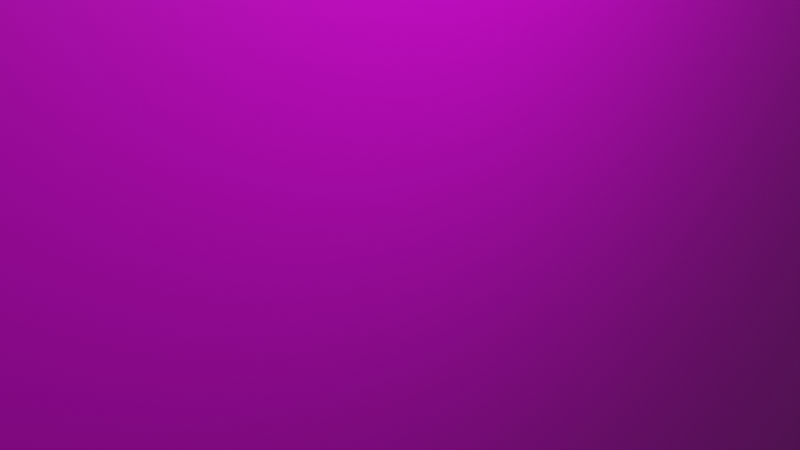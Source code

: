 # Source: tv02.blend  (saved by Blender 3.2.14; exported with 4.5.12 LTS)
import bpy
from mathutils import Matrix  # noqa: F401  (used for matrix-valued properties, if any)

bpy.ops.wm.read_factory_settings(use_empty=True)
scene = bpy.context.scene
scene.name = 'Scene'

# ---- collections
col_collection = bpy.data.collections.new('Collection'); scene.collection.children.link(col_collection)

# ---- images (referenced by path relative to the original .blend; pixels are not part of the script)
import os
ASSET_DIR = os.environ.get("B2B_ASSET_DIR", "")  # directory of the original .blend (textures are referenced by path, not embedded)
HERE = os.path.dirname(os.path.abspath(__file__))  # packed textures are extracted next to this script under _unpacked/

def load_image(name, relpath, width, height, colorspace="sRGB"):
    """Load a texture the original file referenced (path relative to the .blend, or extracted next to this script)."""
    p = next((c for c in (os.path.join(HERE, relpath), os.path.join(ASSET_DIR, relpath)) if relpath and os.path.exists(c)), "")
    if p:
        img = bpy.data.images.load(p, check_existing=True)
        img.name = name
    else:  # same state as the original file: an image datablock whose file is absent (Cycles renders it pink)
        img = bpy.data.images.new(name, width, height)
        img.source = "FILE"
        img.filepath = "//" + (relpath or name)
    img.colorspace_settings.name = colorspace
    return img
img_tv__fin_png = load_image('TV _fIN.png', 'TV _fIN.png', 1024, 1024, 'sRGB')

# ---- materials (node trees are filled in below, after node groups)
mat_back = bpy.data.materials.new('Back')
mat_tv = bpy.data.materials.new('TV')
mat_tv.alpha_threshold = 0.0
mat_tv.line_color = (0.0, 0.0, 0.0, 1.0)

# ---- material node trees
mat_back.use_nodes = True; mat_back.node_tree.nodes.clear()
_N = mat_back.node_tree.nodes; _L = mat_back.node_tree.links
n0 = _N.new('ShaderNodeBsdfPrincipled'); n0.name = 'Principled BSDF'; n0.location = (10, 300)
n0.distribution = 'GGX'
n0.subsurface_method = 'RANDOM_WALK_SKIN'
n0.inputs[0].default_value = (0.0, 0.0, 0.0, 1.0)
n0.inputs[3].default_value = 1.45
n0.inputs[27].default_value = (0.0, 0.0, 0.0, 1.0)
n0.inputs[28].default_value = 1.0
n1 = _N.new('ShaderNodeOutputMaterial'); n1.name = 'Material Output'; n1.location = (300, 300)
_L.new(n0.outputs[0], n1.inputs[0])
n1.is_active_output = True
mat_tv.use_nodes = True; mat_tv.node_tree.nodes.clear()
_N = mat_tv.node_tree.nodes; _L = mat_tv.node_tree.links
n0 = _N.new('ShaderNodeOutputMaterial'); n0.name = 'Material Output'; n0.location = (300, 300)
n1 = _N.new('ShaderNodeBsdfPrincipled'); n1.name = 'Principled BSDF'; n1.location = (10, 300)
n1.distribution = 'GGX'
n1.subsurface_method = 'RANDOM_WALK_SKIN'
n1.inputs[2].default_value = 0.4
n1.inputs[3].default_value = 1.45
n1.inputs[27].default_value = (0.0, 0.0, 0.0, 1.0)
n1.inputs[28].default_value = 1.0
n2 = _N.new('ShaderNodeTexImage'); n2.name = 'Image Texture'; n2.location = (-348, 279)
n2.image = img_tv__fin_png
_L.new(n1.outputs[0], n0.inputs[0])
_L.new(n2.outputs[0], n1.inputs[0])
n0.is_active_output = True

# ---- world
world_world = bpy.data.worlds.new('World'); scene.world = world_world
world_world.use_nodes = True; world_world.node_tree.nodes.clear()
_N = world_world.node_tree.nodes; _L = world_world.node_tree.links
n0 = _N.new('ShaderNodeOutputWorld'); n0.name = 'World Output'; n0.location = (300, 300)
n1 = _N.new('ShaderNodeBackground'); n1.name = 'Background'; n1.location = (10, 300)
n1.inputs[0].default_value = (0.05088, 0.05088, 0.05088, 1.0)
_L.new(n1.outputs[0], n0.inputs[0])
n0.is_active_output = True
world_world.color = (0.05088, 0.05088, 0.05088)
world_world.use_sun_shadow = False
world_world.sun_shadow_jitter_overblur = 0.0

# ---- cameras
cam_camera = bpy.data.cameras.new('Camera')
cam_camera.clip_end = 100.0
cam_camera.ortho_scale = 7.314

# ---- lights
light_light = bpy.data.lights.new('Light', 'POINT')
light_light.transmission_factor = 0.0
light_light.energy = 1000.0
light_light.shadow_soft_size = 0.1
light_light.shadow_maximum_resolution = 0.006
light_light.use_absolute_resolution = True

# ---- meshes
me_cube_003 = bpy.data.meshes.new('Cube.003')
me_cube_003.from_pydata([(-1.0, -1.0, -1.0), (-1.0, -1.0, 1.0), (-1.0, 1.0, -1.0), (-1.0, 1.0, 1.0), (1.0, -1.0, -1.0), (1.0, -1.0, 1.0), (1.0, 1.0, -1.0), (1.0, 1.0, 1.0), (-0.1, -4.469, 17.18), (-0.1, -4.469, 17.36), (-0.1, 4.469, 17.18), (-0.1, 4.469, 17.36), (0.1, -4.469, 17.18), (0.1, -4.469, 17.36), (0.1, 4.469, 17.18), (0.1, 4.469, 17.36), (-0.1, -4.469, 0.9576), (-0.1, -4.469, 1.138), (-0.1, 4.469, 0.9576), (-0.1, 4.469, 1.138), (0.1, -4.469, 0.9576), (0.1, -4.469, 1.138), (0.1, 4.469, 0.9576), (0.1, 4.469, 1.138), (0.0, 4.472, 9.142), (0.0, -4.456, 9.137), (-0.1146, -4.545, 1.014), (-0.1146, 4.464, 0.9224), (-0.1146, -4.529, 17.36), (-0.1146, 4.48, 17.27)], [], [(0, 1, 3, 2), (2, 3, 7, 6), (6, 7, 5, 4), (4, 5, 1, 0), (2, 6, 4, 0), (7, 3, 1, 5), (8, 9, 11, 10), (10, 11, 15, 14), (14, 15, 13, 12), (12, 13, 9, 8), (10, 14, 12, 8), (15, 11, 9, 13), (16, 17, 19, 18), (18, 19, 23, 22), (22, 23, 21, 20), (20, 21, 17, 16), (18, 22, 20, 16), (23, 19, 17, 21), (26, 27, 29, 28), (0, 1, 3, 5, 7, 6, 4, 2)])
_uv = me_cube_003.uv_layers.new(name='UVMap')
_uv.uv.foreach_set('vector', [0.396, 0.01281, 0.396, 0.2717, 0.6549, 0.2717, 0.6549, 0.01281, 0.396, 0.01281, 0.396, 0.2717, 0.6549, 0.2717, 0.6549, 0.01281, 0.3961, 0.1422, 0.3961, 0.01284, 0.5254, 0.01284, 0.5254, 0.1422, 0.5255, 0.1422, 0.5255, 0.01284, 0.6549, 0.01284, 0.6549, 0.1422, 0.396, 0.2717, 0.6549, 0.2717, 0.6549, 0.01281, 0.396, 0.01281, 0.6549, 0.2717, 0.396, 0.2717, 0.396, 0.01281, 0.6549, 0.01281, 0.01465, 0.04909, 0.01465, 0.06008, 0.3657, 0.06008, 0.3657, 0.04909, 0.1862, 0.04909, 0.1862, 0.06008, 0.1941, 0.06008, 0.1941, 0.04909, 0.3657, 0.04909, 0.3657, 0.06008, 0.01465, 0.06008, 0.01465, 0.04909, 0.1941, 0.04909, 0.1941, 0.06008, 0.1862, 0.06008, 0.1862, 0.04909, 0.3657, 0.1404, 0.3657, 0.1282, 0.01465, 0.1282, 0.01465, 0.1404, 0.3657, 0.1282, 0.3657, 0.1404, 0.01465, 0.1404, 0.01465, 0.1282, 0.022, 0.2342, 0.022, 0.2452, 0.373, 0.2452, 0.373, 0.2342, 0.1936, 0.2342, 0.1936, 0.2452, 0.2014, 0.2452, 0.2014, 0.2342, 0.373, 0.2342, 0.373, 0.2452, 0.022, 0.2452, 0.022, 0.2342, 0.2014, 0.2342, 0.2014, 0.2452, 0.1936, 0.2452, 0.1936, 0.2342, 0.3657, 0.1404, 0.3657, 0.1282, 0.01465, 0.1282, 0.01465, 0.1404, 0.3657, 0.1282, 0.3657, 0.1404, 0.01465, 0.1404, 0.01465, 0.1282, 0.6881, 0.006814, 0.9511, 0.006814, 0.9511, 0.2697, 0.6881, 0.2697, 0.396, 0.01281, 0.396, 0.2717, 0.6549, 0.2717, 0.396, 0.2717, 0.6549, 0.2717, 0.6549, 0.01281, 0.396, 0.01281, 0.6549, 0.01281])
me_cube_003.materials.append(mat_back)
me_cube_003.update()
me_cube_004 = bpy.data.meshes.new('Cube.004')
me_cube_004.from_pydata([(1.603e-06, -4.477, 1.043), (-8.124e-07, 4.461, 0.952), (8.124e-07, -4.461, 17.26), (-1.603e-06, 4.477, 17.17)], [], [(0, 1, 3, 2)])
_uv = me_cube_004.uv_layers.new(name='UVMap')
_uv.uv.foreach_set('vector', [0.997, 0.9853, -0.002771, 0.9853, -0.002771, 0.3006, 0.997, 0.3006])
me_cube_004.materials.append(mat_tv)
me_cube_004.update()

# ---- objects
ob_light = bpy.data.objects.new('Light', light_light)
ob_camera = bpy.data.objects.new('Camera', cam_camera)
ob_stand = bpy.data.objects.new('Stand', me_cube_003)
ob_screen = bpy.data.objects.new('Screen', me_cube_004)

# ---- transforms, parenting, visibility, modifiers, constraints
ob_light.location = (4.076, 1.005, 5.904)
ob_light.rotation_euler = (0.6503, 0.05522, 1.866)
ob_light.lock_rotations_4d = False
ob_light.empty_display_type = 'ARROWS'
ob_light.color = (0.0, 0.0, 0.0, 0.0)
ob_light.lineart.crease_threshold = 0.0
ob_camera.location = (7.359, -6.926, 4.958)
ob_camera.rotation_euler = (1.109, 0.0, 0.8149)
ob_camera.lock_rotations_4d = False
ob_camera.empty_display_type = 'ARROWS'
ob_camera.color = (0.0, 0.0, 0.0, 0.0)
ob_camera.display_type = 'WIRE'
ob_camera.lineart.crease_threshold = 0.0
ob_stand.location = (0.0, 0.0, -10.11)
ob_stand.scale = (1.0, 3.58, 1.11)
_vg = ob_stand.vertex_groups.new(name='Back')
ob_screen.location = (0.0, 0.0, -10.11)
ob_screen.scale = (1.0, 3.58, 1.11)
_vg = ob_screen.vertex_groups.new(name='TV')

# ---- collection membership
col_collection.objects.link(ob_light)
col_collection.objects.link(ob_camera)
col_collection.objects.link(ob_stand)
col_collection.objects.link(ob_screen)

# ---- scene / render settings (as saved in the file)
scene.camera = ob_camera
scene.frame_start = 1; scene.frame_end = 250; scene.frame_set(1)
scene.render.engine = 'CYCLES'
scene.cycles.sampling_pattern = 'TABULATED_SOBOL'
scene.cycles.use_light_tree = False
scene.view_settings.view_transform = 'Filmic'
bpy.context.view_layer.update()
